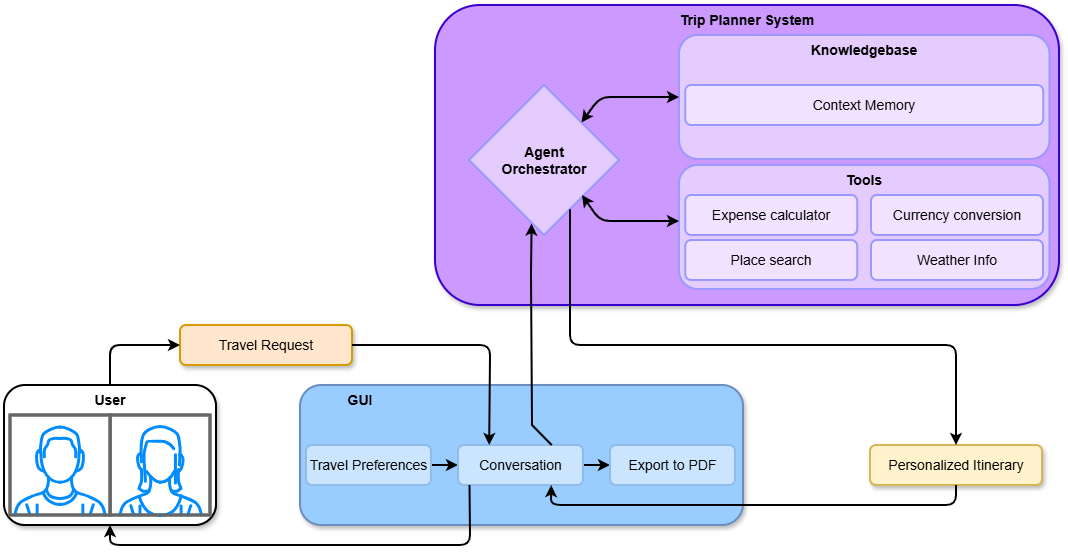

The diagram above was exported from draw.io. Its source (the exported page's mxGraphModel, read from the mxfile embedded in the PNG):
<mxGraphModel dx="1303" dy="709" grid="1" gridSize="10" guides="1" tooltips="1" connect="1" arrows="1" fold="1" page="1" pageScale="1" pageWidth="1654" pageHeight="1169" math="0" shadow="0">
  <root>
    <mxCell id="0" />
    <mxCell id="1" parent="0" />
    <mxCell id="AakwfwdxXNo1OPlySrN7-9" connectable="0" parent="1" style="group;fillColor=#f5f5f5;fontColor=#333333;strokeColor=#666666;rounded=1;shadow=1;" value="" vertex="1">
      <mxGeometry height="140" width="212" x="84" y="720" as="geometry" />
    </mxCell>
    <mxCell id="AakwfwdxXNo1OPlySrN7-6" parent="AakwfwdxXNo1OPlySrN7-9" style="rounded=1;whiteSpace=wrap;html=1;fillColor=default;strokeWidth=2;" value="" vertex="1">
      <mxGeometry height="140" width="212" as="geometry" />
    </mxCell>
    <mxCell id="AakwfwdxXNo1OPlySrN7-5" connectable="0" parent="AakwfwdxXNo1OPlySrN7-9" style="group" value="" vertex="1">
      <mxGeometry height="100" width="200" x="6" y="30" as="geometry" />
    </mxCell>
    <mxCell id="AakwfwdxXNo1OPlySrN7-2" parent="AakwfwdxXNo1OPlySrN7-5" style="verticalLabelPosition=bottom;shadow=0;dashed=0;align=center;html=1;verticalAlign=top;strokeWidth=3;shape=mxgraph.mockup.containers.userFemale;strokeColor=#666666;strokeColor2=#008cff;" value="" vertex="1">
      <mxGeometry height="100" width="100" x="100" as="geometry" />
    </mxCell>
    <mxCell id="AakwfwdxXNo1OPlySrN7-3" parent="AakwfwdxXNo1OPlySrN7-5" style="verticalLabelPosition=bottom;shadow=0;dashed=0;align=center;html=1;verticalAlign=top;strokeWidth=3;shape=mxgraph.mockup.containers.userMale;strokeColor=#666666;strokeColor2=#008cff;" value="" vertex="1">
      <mxGeometry height="100" width="100" as="geometry" />
    </mxCell>
    <mxCell id="AakwfwdxXNo1OPlySrN7-7" parent="AakwfwdxXNo1OPlySrN7-9" style="text;html=1;whiteSpace=wrap;strokeColor=none;fillColor=none;align=center;verticalAlign=middle;rounded=0;" value="&lt;font style=&quot;font-size: 14px;&quot;&gt;&lt;b&gt;User&lt;/b&gt;&lt;/font&gt;" vertex="1">
      <mxGeometry height="30" width="60" x="76" as="geometry" />
    </mxCell>
    <mxCell id="AakwfwdxXNo1OPlySrN7-29" parent="1" style="rounded=1;whiteSpace=wrap;html=1;fillColor=#fff2cc;strokeWidth=2;strokeColor=#d6b656;shadow=1;" value="&lt;font style=&quot;font-size: 14px;&quot;&gt;Personalized Itinerary&lt;/font&gt;" vertex="1">
      <mxGeometry height="40" width="172" x="950" y="780" as="geometry" />
    </mxCell>
    <mxCell id="AakwfwdxXNo1OPlySrN7-30" parent="1" style="rounded=1;whiteSpace=wrap;html=1;fillColor=#ffe6cc;strokeWidth=2;strokeColor=#d79b00;shadow=1;" value="&lt;font style=&quot;font-size: 14px;&quot;&gt;Travel Request&lt;/font&gt;" vertex="1">
      <mxGeometry height="40" width="172" x="260" y="660" as="geometry" />
    </mxCell>
    <mxCell id="AakwfwdxXNo1OPlySrN7-31" connectable="0" parent="1" style="group;fillColor=#CC99FF;gradientColor=none;strokeColor=none;rounded=1;container=0;" value="" vertex="1">
      <mxGeometry height="300" width="624" x="515" y="340" as="geometry" />
    </mxCell>
    <mxCell id="AakwfwdxXNo1OPlySrN7-8" parent="1" style="rounded=1;whiteSpace=wrap;html=1;fillColor=#99CCFF;strokeWidth=2;strokeColor=#6c8ebf;shadow=1;" value="" vertex="1">
      <mxGeometry height="140" width="443" x="380" y="720" as="geometry" />
    </mxCell>
    <mxCell id="AakwfwdxXNo1OPlySrN7-10" parent="1" style="text;html=1;whiteSpace=wrap;strokeColor=none;fillColor=none;align=center;verticalAlign=middle;rounded=0;" value="&lt;font style=&quot;font-size: 14px;&quot;&gt;&lt;b&gt;GUI&lt;/b&gt;&lt;/font&gt;" vertex="1">
      <mxGeometry height="30" width="60" x="410" y="720" as="geometry" />
    </mxCell>
    <mxCell id="AakwfwdxXNo1OPlySrN7-46" edge="1" parent="1" source="AakwfwdxXNo1OPlySrN7-11" style="edgeStyle=orthogonalEdgeStyle;rounded=0;orthogonalLoop=1;jettySize=auto;html=1;strokeWidth=2;" target="AakwfwdxXNo1OPlySrN7-12" value="">
      <mxGeometry relative="1" as="geometry" />
    </mxCell>
    <mxCell id="AakwfwdxXNo1OPlySrN7-11" parent="1" style="rounded=1;whiteSpace=wrap;html=1;strokeWidth=2;fillColor=#CCE5FF;strokeColor=light-dark(#90bbea, #002525);align=center;verticalAlign=middle;fontFamily=Helvetica;fontSize=12;fontColor=default;" value="&lt;font style=&quot;font-size: 14px;&quot;&gt;Travel Preferences&lt;/font&gt;" vertex="1">
      <mxGeometry height="40" width="125" x="386" y="780" as="geometry" />
    </mxCell>
    <mxCell id="AakwfwdxXNo1OPlySrN7-47" edge="1" parent="1" source="AakwfwdxXNo1OPlySrN7-12" style="edgeStyle=orthogonalEdgeStyle;rounded=0;orthogonalLoop=1;jettySize=auto;html=1;strokeWidth=2;" target="AakwfwdxXNo1OPlySrN7-13" value="">
      <mxGeometry relative="1" as="geometry" />
    </mxCell>
    <mxCell id="AakwfwdxXNo1OPlySrN7-12" parent="1" style="rounded=1;whiteSpace=wrap;html=1;strokeWidth=2;fillColor=#CCE5FF;strokeColor=light-dark(#90bbea, #002525);align=center;verticalAlign=middle;fontFamily=Helvetica;fontSize=12;fontColor=default;" value="&lt;font style=&quot;font-size: 14px;&quot;&gt;Conversation&lt;/font&gt;" vertex="1">
      <mxGeometry height="40" width="125" x="538" y="780" as="geometry" />
    </mxCell>
    <mxCell id="AakwfwdxXNo1OPlySrN7-13" parent="1" style="rounded=1;whiteSpace=wrap;html=1;strokeWidth=2;fillColor=#CCE5FF;strokeColor=light-dark(#90bbea, #002525);align=center;verticalAlign=middle;fontFamily=Helvetica;fontSize=12;fontColor=default;" value="&lt;font style=&quot;font-size: 14px;&quot;&gt;Export to PDF&lt;/font&gt;" vertex="1">
      <mxGeometry height="40" width="125" x="690" y="780" as="geometry" />
    </mxCell>
    <mxCell id="AakwfwdxXNo1OPlySrN7-33" edge="1" parent="1" source="AakwfwdxXNo1OPlySrN7-6" style="endArrow=classic;html=1;rounded=1;strokeWidth=2;exitX=0.5;exitY=0;exitDx=0;exitDy=0;entryX=0;entryY=0.5;entryDx=0;entryDy=0;curved=0;" target="AakwfwdxXNo1OPlySrN7-30" value="">
      <mxGeometry height="50" relative="1" width="50" as="geometry">
        <Array as="points">
          <mxPoint x="190" y="680" />
        </Array>
        <mxPoint x="330" y="660" as="sourcePoint" />
        <mxPoint x="380" y="610" as="targetPoint" />
      </mxGeometry>
    </mxCell>
    <mxCell id="AakwfwdxXNo1OPlySrN7-35" edge="1" parent="1" source="AakwfwdxXNo1OPlySrN7-30" style="endArrow=classic;html=1;rounded=1;strokeWidth=2;exitX=1;exitY=0.5;exitDx=0;exitDy=0;entryX=0.25;entryY=0;entryDx=0;entryDy=0;curved=0;" target="AakwfwdxXNo1OPlySrN7-12" value="">
      <mxGeometry height="50" relative="1" width="50" as="geometry">
        <Array as="points">
          <mxPoint x="570" y="680" />
        </Array>
        <mxPoint x="260" y="850" as="sourcePoint" />
        <mxPoint x="330" y="810" as="targetPoint" />
      </mxGeometry>
    </mxCell>
    <mxCell id="AakwfwdxXNo1OPlySrN7-36" connectable="0" parent="AakwfwdxXNo1OPlySrN7-35" style="edgeLabel;html=1;align=center;verticalAlign=middle;resizable=0;points=[];" value="&lt;div&gt;&lt;br&gt;&lt;/div&gt;&lt;div&gt;&lt;br&gt;&lt;/div&gt;" vertex="1">
      <mxGeometry relative="1" x="-0.0829" y="1" as="geometry">
        <mxPoint as="offset" />
      </mxGeometry>
    </mxCell>
    <mxCell id="AakwfwdxXNo1OPlySrN7-42" edge="1" parent="1" source="AakwfwdxXNo1OPlySrN7-29" style="endArrow=classic;html=1;rounded=1;strokeWidth=2;exitX=0.5;exitY=1;exitDx=0;exitDy=0;entryX=0.746;entryY=1.002;entryDx=0;entryDy=0;curved=0;entryPerimeter=0;" target="AakwfwdxXNo1OPlySrN7-12" value="">
      <mxGeometry height="50" relative="1" width="50" as="geometry">
        <Array as="points">
          <mxPoint x="1036" y="840" />
          <mxPoint x="631" y="840" />
        </Array>
        <mxPoint x="600" y="896" as="sourcePoint" />
        <mxPoint x="601" y="690" as="targetPoint" />
      </mxGeometry>
    </mxCell>
    <mxCell id="AakwfwdxXNo1OPlySrN7-43" connectable="0" parent="AakwfwdxXNo1OPlySrN7-42" style="edgeLabel;html=1;align=center;verticalAlign=middle;resizable=0;points=[];" value="&lt;div&gt;&lt;br&gt;&lt;/div&gt;&lt;div&gt;&lt;br&gt;&lt;/div&gt;" vertex="1">
      <mxGeometry relative="1" x="-0.0829" y="1" as="geometry">
        <mxPoint as="offset" />
      </mxGeometry>
    </mxCell>
    <mxCell id="AakwfwdxXNo1OPlySrN7-14" parent="1" style="rounded=1;whiteSpace=wrap;html=1;fillColor=#CC99FF;strokeWidth=2;fontColor=#ffffff;strokeColor=#3700CC;shadow=1;" value="" vertex="1">
      <mxGeometry height="300" width="624" x="515" y="340" as="geometry" />
    </mxCell>
    <mxCell id="AakwfwdxXNo1OPlySrN7-44" edge="1" parent="1" style="endArrow=classic;html=1;rounded=1;strokeWidth=2;exitX=0.5;exitY=1;exitDx=0;exitDy=0;entryX=0.5;entryY=1;entryDx=0;entryDy=0;curved=0;" target="AakwfwdxXNo1OPlySrN7-6" value="">
      <mxGeometry height="50" relative="1" width="50" as="geometry">
        <Array as="points">
          <mxPoint x="550" y="880" />
          <mxPoint x="190" y="880" />
        </Array>
        <mxPoint x="549.5" y="820" as="sourcePoint" />
        <mxPoint x="213.5" y="820" as="targetPoint" />
      </mxGeometry>
    </mxCell>
    <mxCell id="AakwfwdxXNo1OPlySrN7-45" connectable="0" parent="AakwfwdxXNo1OPlySrN7-44" style="edgeLabel;html=1;align=center;verticalAlign=middle;resizable=0;points=[];" value="&lt;div&gt;&lt;br&gt;&lt;/div&gt;&lt;div&gt;&lt;br&gt;&lt;/div&gt;" vertex="1">
      <mxGeometry relative="1" x="-0.0829" y="1" as="geometry">
        <mxPoint as="offset" />
      </mxGeometry>
    </mxCell>
    <mxCell id="AakwfwdxXNo1OPlySrN7-15" parent="1" style="text;html=1;whiteSpace=wrap;strokeColor=none;fillColor=none;align=center;verticalAlign=middle;rounded=0;" value="&lt;span style=&quot;font-size: 14px;&quot;&gt;&lt;b&gt;Trip Planner System&lt;/b&gt;&lt;/span&gt;" vertex="1">
      <mxGeometry height="30" width="218" x="718" y="340" as="geometry" />
    </mxCell>
    <mxCell id="AakwfwdxXNo1OPlySrN7-16" parent="1" style="rhombus;whiteSpace=wrap;html=1;fillColor=#E5CCFF;strokeWidth=2;fontColor=#ffffff;strokeColor=#9999FF;" value="" vertex="1">
      <mxGeometry height="150" width="150" x="549" y="420" as="geometry" />
    </mxCell>
    <mxCell id="AakwfwdxXNo1OPlySrN7-17" parent="1" style="text;html=1;whiteSpace=wrap;strokeColor=none;fillColor=none;align=center;verticalAlign=middle;rounded=0;fontSize=14;fontStyle=1" value="Agent Orchestrator" vertex="1">
      <mxGeometry height="30" width="60" x="594" y="480" as="geometry" />
    </mxCell>
    <mxCell id="AakwfwdxXNo1OPlySrN7-18" parent="1" style="rounded=1;whiteSpace=wrap;html=1;fillColor=#E5CCFF;strokeWidth=2;fontColor=#ffffff;strokeColor=#9999FF;" value="" vertex="1">
      <mxGeometry height="124" width="370.5" x="759" y="370" as="geometry" />
    </mxCell>
    <mxCell id="AakwfwdxXNo1OPlySrN7-20" parent="1" style="rounded=1;whiteSpace=wrap;html=1;fillColor=#F1E2FF;strokeWidth=2;fontColor=default;strokeColor=#9999FF;" value="&lt;font style=&quot;font-size: 14px;&quot;&gt;Context Memory&lt;/font&gt;" vertex="1">
      <mxGeometry height="40" width="358" x="765.25" y="420" as="geometry" />
    </mxCell>
    <mxCell id="AakwfwdxXNo1OPlySrN7-21" parent="1" style="text;html=1;whiteSpace=wrap;strokeColor=none;fillColor=none;align=center;verticalAlign=middle;rounded=0;fontSize=14;fontStyle=1" value="Knowledgebase " vertex="1">
      <mxGeometry height="30" width="210" x="839.25" y="370" as="geometry" />
    </mxCell>
    <mxCell id="AakwfwdxXNo1OPlySrN7-22" parent="1" style="rounded=1;whiteSpace=wrap;html=1;fillColor=#E5CCFF;strokeWidth=2;fontColor=#ffffff;strokeColor=#9999FF;align=center;verticalAlign=middle;fontFamily=Helvetica;fontSize=12;" value="" vertex="1">
      <mxGeometry height="124" width="370.5" x="759" y="500" as="geometry" />
    </mxCell>
    <mxCell id="AakwfwdxXNo1OPlySrN7-23" parent="1" style="text;html=1;whiteSpace=wrap;strokeColor=none;fillColor=none;align=center;verticalAlign=middle;rounded=0;fontSize=14;fontStyle=1" value="Tools" vertex="1">
      <mxGeometry height="30" width="210" x="839.25" y="500" as="geometry" />
    </mxCell>
    <mxCell id="AakwfwdxXNo1OPlySrN7-24" parent="1" style="rounded=1;whiteSpace=wrap;html=1;fillColor=#F1E2FF;strokeWidth=2;fontColor=default;strokeColor=#9999FF;align=center;verticalAlign=middle;fontFamily=Helvetica;fontSize=12;" value="&lt;font style=&quot;font-size: 14px;&quot;&gt;Expense calculator&lt;/font&gt;" vertex="1">
      <mxGeometry height="40" width="172" x="765.25" y="530" as="geometry" />
    </mxCell>
    <mxCell id="AakwfwdxXNo1OPlySrN7-25" parent="1" style="rounded=1;whiteSpace=wrap;html=1;fillColor=#F1E2FF;strokeWidth=2;fontColor=default;strokeColor=#9999FF;align=center;verticalAlign=middle;fontFamily=Helvetica;fontSize=12;" value="&lt;font style=&quot;font-size: 14px;&quot;&gt;Place search&lt;/font&gt;" vertex="1">
      <mxGeometry height="40" width="172" x="765.25" y="575" as="geometry" />
    </mxCell>
    <mxCell id="AakwfwdxXNo1OPlySrN7-26" parent="1" style="rounded=1;whiteSpace=wrap;html=1;fillColor=#F1E2FF;strokeWidth=2;fontColor=default;strokeColor=#9999FF;align=center;verticalAlign=middle;fontFamily=Helvetica;fontSize=12;" value="&lt;font style=&quot;font-size: 14px;&quot;&gt;Currency conversion&lt;/font&gt;" vertex="1">
      <mxGeometry height="40" width="172" x="951" y="530" as="geometry" />
    </mxCell>
    <mxCell id="AakwfwdxXNo1OPlySrN7-27" parent="1" style="rounded=1;whiteSpace=wrap;html=1;fillColor=#F1E2FF;strokeWidth=2;fontColor=default;strokeColor=#9999FF;align=center;verticalAlign=middle;fontFamily=Helvetica;fontSize=12;" value="&lt;font style=&quot;font-size: 14px;&quot;&gt;Weather Info&lt;/font&gt;" vertex="1">
      <mxGeometry height="40" width="172" x="951" y="575" as="geometry" />
    </mxCell>
    <mxCell id="AakwfwdxXNo1OPlySrN7-48" edge="1" parent="1" source="AakwfwdxXNo1OPlySrN7-16" style="endArrow=classic;startArrow=classic;html=1;rounded=1;exitX=1;exitY=0;exitDx=0;exitDy=0;entryX=0;entryY=0.5;entryDx=0;entryDy=0;curved=0;strokeWidth=2;" target="AakwfwdxXNo1OPlySrN7-18" value="">
      <mxGeometry height="50" relative="1" width="50" as="geometry">
        <Array as="points">
          <mxPoint x="680" y="432" />
        </Array>
        <mxPoint x="790" y="680" as="sourcePoint" />
        <mxPoint x="840" y="630" as="targetPoint" />
      </mxGeometry>
    </mxCell>
    <mxCell id="AakwfwdxXNo1OPlySrN7-52" edge="1" parent="1" style="endArrow=classic;startArrow=classic;html=1;rounded=1;exitX=1;exitY=0;exitDx=0;exitDy=0;entryX=0;entryY=0.5;entryDx=0;entryDy=0;curved=0;strokeWidth=2;" value="">
      <mxGeometry height="50" relative="1" width="50" as="geometry">
        <Array as="points">
          <mxPoint x="680" y="556.0000000000002" />
        </Array>
        <mxPoint x="662" y="530.0000000000002" as="sourcePoint" />
        <mxPoint x="759" y="556.0000000000002" as="targetPoint" />
      </mxGeometry>
    </mxCell>
    <mxCell id="AakwfwdxXNo1OPlySrN7-40" edge="1" parent="1" source="AakwfwdxXNo1OPlySrN7-16" style="endArrow=classic;html=1;rounded=1;strokeWidth=2;exitX=0.674;exitY=0.828;exitDx=0;exitDy=0;entryX=0.5;entryY=0;entryDx=0;entryDy=0;exitPerimeter=0;curved=0;shadow=0;" target="AakwfwdxXNo1OPlySrN7-29" value="">
      <mxGeometry height="50" relative="1" width="50" as="geometry">
        <Array as="points">
          <mxPoint x="650" y="680" />
          <mxPoint x="1036" y="680" />
        </Array>
        <mxPoint x="900" y="876" as="sourcePoint" />
        <mxPoint x="901" y="670" as="targetPoint" />
      </mxGeometry>
    </mxCell>
    <mxCell id="AakwfwdxXNo1OPlySrN7-41" connectable="0" parent="AakwfwdxXNo1OPlySrN7-40" style="edgeLabel;html=1;align=center;verticalAlign=middle;resizable=0;points=[];" value="&lt;div&gt;&lt;br&gt;&lt;/div&gt;&lt;div&gt;&lt;br&gt;&lt;/div&gt;" vertex="1">
      <mxGeometry relative="1" x="-0.0829" y="1" as="geometry">
        <mxPoint as="offset" />
      </mxGeometry>
    </mxCell>
    <mxCell id="AakwfwdxXNo1OPlySrN7-38" edge="1" parent="1" source="AakwfwdxXNo1OPlySrN7-12" style="endArrow=classic;html=1;rounded=0;strokeWidth=2;exitX=0.75;exitY=0;exitDx=0;exitDy=0;entryX=0.417;entryY=0.924;entryDx=0;entryDy=0;entryPerimeter=0;" target="AakwfwdxXNo1OPlySrN7-16" value="">
      <mxGeometry height="50" relative="1" width="50" as="geometry">
        <Array as="points">
          <mxPoint x="612" y="760" />
          <mxPoint x="611" y="610" />
        </Array>
        <mxPoint x="540" y="680" as="sourcePoint" />
        <mxPoint x="656" y="780" as="targetPoint" />
      </mxGeometry>
    </mxCell>
    <mxCell id="AakwfwdxXNo1OPlySrN7-39" connectable="0" parent="AakwfwdxXNo1OPlySrN7-38" style="edgeLabel;html=1;align=center;verticalAlign=middle;resizable=0;points=[];" value="&lt;div&gt;&lt;br&gt;&lt;/div&gt;&lt;div&gt;&lt;br&gt;&lt;/div&gt;" vertex="1">
      <mxGeometry relative="1" x="-0.0829" y="1" as="geometry">
        <mxPoint as="offset" />
      </mxGeometry>
    </mxCell>
  </root>
</mxGraphModel>